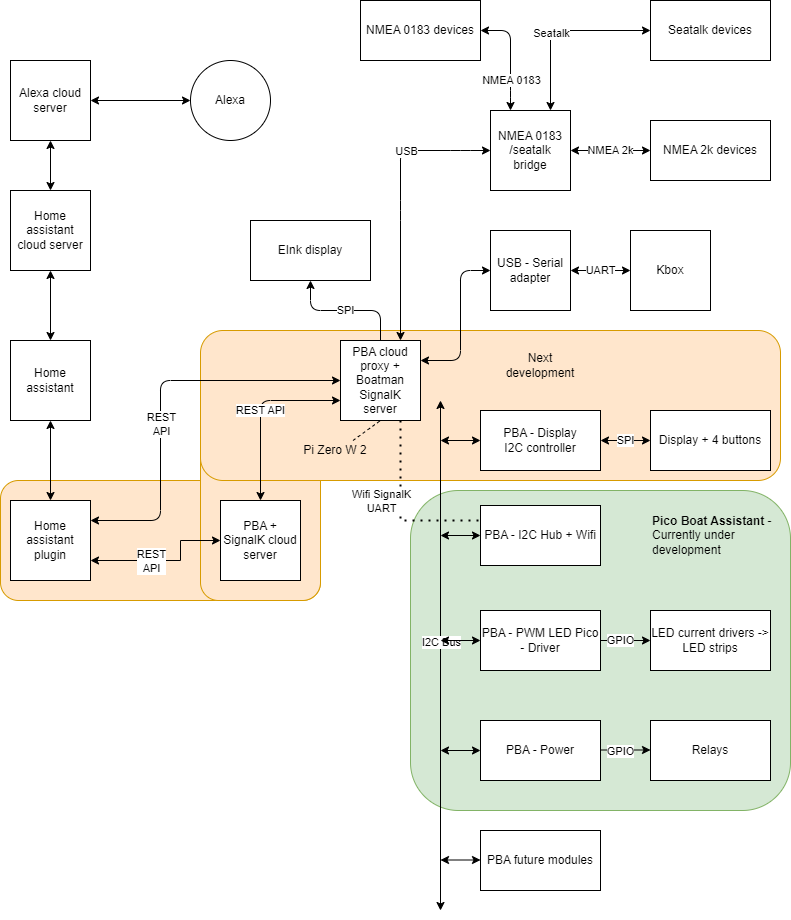

The diagram above was exported from draw.io. Its source (the exported page's mxGraphModel, read from the mxfile embedded in the PNG):
<mxGraphModel dx="1434" dy="788" grid="1" gridSize="10" guides="1" tooltips="1" connect="1" arrows="1" fold="1" page="1" pageScale="1" pageWidth="827" pageHeight="1169" math="0" shadow="0">
  <root>
    <mxCell id="0" />
    <mxCell id="1" parent="0" />
    <mxCell id="5zf6amEVNjZHoph68Fwm-10" value="" style="rounded=1;whiteSpace=wrap;html=1;fillColor=#ffe6cc;strokeColor=#d79b00;" vertex="1" parent="1">
      <mxGeometry x="10" y="530" width="320" height="120" as="geometry" />
    </mxCell>
    <mxCell id="5zf6amEVNjZHoph68Fwm-9" value="" style="rounded=1;whiteSpace=wrap;html=1;fillColor=#ffe6cc;strokeColor=#d79b00;" vertex="1" parent="1">
      <mxGeometry x="210" y="490" width="120" height="160" as="geometry" />
    </mxCell>
    <mxCell id="5zf6amEVNjZHoph68Fwm-7" value="" style="rounded=1;whiteSpace=wrap;html=1;fillColor=#ffe6cc;strokeColor=#d79b00;" vertex="1" parent="1">
      <mxGeometry x="210" y="380" width="580" height="150" as="geometry" />
    </mxCell>
    <mxCell id="5zf6amEVNjZHoph68Fwm-5" value="" style="rounded=1;whiteSpace=wrap;html=1;fillColor=#d5e8d4;strokeColor=#82b366;" vertex="1" parent="1">
      <mxGeometry x="420" y="540" width="380" height="320" as="geometry" />
    </mxCell>
    <mxCell id="ieaYn0D7zUeIpF_2Aktw-1" value="Home assistant" style="whiteSpace=wrap;html=1;aspect=fixed;" parent="1" vertex="1">
      <mxGeometry x="20" y="390" width="80" height="80" as="geometry" />
    </mxCell>
    <mxCell id="ieaYn0D7zUeIpF_2Aktw-3" value="" style="endArrow=classic;html=1;exitX=1;exitY=0.25;exitDx=0;exitDy=0;entryX=0;entryY=0.5;entryDx=0;entryDy=0;startArrow=classic;startFill=1;" parent="1" source="ZTebUXOOMyo2_zMrsCsY-7" target="CFNMER1PTTZcxu3NrOH2-3" edge="1">
      <mxGeometry width="50" height="50" relative="1" as="geometry">
        <mxPoint x="240" y="460" as="sourcePoint" />
        <mxPoint x="230" y="430" as="targetPoint" />
        <Array as="points">
          <mxPoint x="170" y="570" />
          <mxPoint x="170" y="430" />
        </Array>
      </mxGeometry>
    </mxCell>
    <mxCell id="ieaYn0D7zUeIpF_2Aktw-4" value="REST&lt;br&gt;API" style="edgeLabel;html=1;align=center;verticalAlign=middle;resizable=0;points=[];" parent="ieaYn0D7zUeIpF_2Aktw-3" vertex="1" connectable="0">
      <mxGeometry x="-0.3273" y="1" relative="1" as="geometry">
        <mxPoint x="1" y="-36" as="offset" />
      </mxGeometry>
    </mxCell>
    <mxCell id="ieaYn0D7zUeIpF_2Aktw-5" value="PBA - Display&lt;br&gt;I2C controller" style="rounded=0;whiteSpace=wrap;html=1;" parent="1" vertex="1">
      <mxGeometry x="490" y="460" width="120" height="60" as="geometry" />
    </mxCell>
    <mxCell id="ieaYn0D7zUeIpF_2Aktw-6" value="PBA - PWM LED Pico - Driver" style="rounded=0;whiteSpace=wrap;html=1;" parent="1" vertex="1">
      <mxGeometry x="490" y="660" width="120" height="60" as="geometry" />
    </mxCell>
    <mxCell id="ieaYn0D7zUeIpF_2Aktw-7" value="PBA - Power" style="rounded=0;whiteSpace=wrap;html=1;" parent="1" vertex="1">
      <mxGeometry x="490" y="770" width="120" height="60" as="geometry" />
    </mxCell>
    <mxCell id="ieaYn0D7zUeIpF_2Aktw-8" value="" style="endArrow=classic;startArrow=classic;html=1;" parent="1" target="ieaYn0D7zUeIpF_2Aktw-5" edge="1">
      <mxGeometry width="50" height="50" relative="1" as="geometry">
        <mxPoint x="450" y="490" as="sourcePoint" />
        <mxPoint x="450" y="470" as="targetPoint" />
      </mxGeometry>
    </mxCell>
    <mxCell id="ieaYn0D7zUeIpF_2Aktw-9" value="" style="endArrow=classic;startArrow=classic;html=1;fontFamily=Helvetica;fontSize=11;fontColor=#000000;align=center;strokeColor=#000000;" parent="1" edge="1">
      <mxGeometry width="50" height="50" relative="1" as="geometry">
        <mxPoint x="450" y="960" as="sourcePoint" />
        <mxPoint x="450" y="450" as="targetPoint" />
      </mxGeometry>
    </mxCell>
    <mxCell id="ieaYn0D7zUeIpF_2Aktw-13" value="I2C Bus" style="edgeLabel;html=1;align=center;verticalAlign=middle;resizable=0;points=[];" parent="ieaYn0D7zUeIpF_2Aktw-9" vertex="1" connectable="0">
      <mxGeometry x="0.0878" y="-4" relative="1" as="geometry">
        <mxPoint x="-4" y="8" as="offset" />
      </mxGeometry>
    </mxCell>
    <mxCell id="ieaYn0D7zUeIpF_2Aktw-10" value="" style="endArrow=classic;startArrow=classic;html=1;entryX=0;entryY=0.5;entryDx=0;entryDy=0;" parent="1" target="ieaYn0D7zUeIpF_2Aktw-6" edge="1">
      <mxGeometry width="50" height="50" relative="1" as="geometry">
        <mxPoint x="450" y="690" as="sourcePoint" />
        <mxPoint x="500" y="590" as="targetPoint" />
      </mxGeometry>
    </mxCell>
    <mxCell id="ieaYn0D7zUeIpF_2Aktw-11" value="" style="endArrow=classic;startArrow=classic;html=1;entryX=0;entryY=0.5;entryDx=0;entryDy=0;" parent="1" target="ieaYn0D7zUeIpF_2Aktw-7" edge="1">
      <mxGeometry width="50" height="50" relative="1" as="geometry">
        <mxPoint x="450" y="800" as="sourcePoint" />
        <mxPoint x="490" y="710" as="targetPoint" />
      </mxGeometry>
    </mxCell>
    <mxCell id="ieaYn0D7zUeIpF_2Aktw-14" value="PBA + SignalK cloud server" style="whiteSpace=wrap;html=1;aspect=fixed;" parent="1" vertex="1">
      <mxGeometry x="230" y="550" width="80" height="80" as="geometry" />
    </mxCell>
    <mxCell id="ieaYn0D7zUeIpF_2Aktw-15" value="REST API" style="endArrow=classic;startArrow=classic;html=1;entryX=0;entryY=0.75;entryDx=0;entryDy=0;exitX=0.5;exitY=0;exitDx=0;exitDy=0;" parent="1" source="ieaYn0D7zUeIpF_2Aktw-14" target="CFNMER1PTTZcxu3NrOH2-3" edge="1">
      <mxGeometry width="50" height="50" relative="1" as="geometry">
        <mxPoint x="340" y="530" as="sourcePoint" />
        <mxPoint x="270" y="470" as="targetPoint" />
        <Array as="points">
          <mxPoint x="270" y="450" />
        </Array>
      </mxGeometry>
    </mxCell>
    <mxCell id="ieaYn0D7zUeIpF_2Aktw-20" value="Display + 4 buttons" style="rounded=0;whiteSpace=wrap;html=1;" parent="1" vertex="1">
      <mxGeometry x="660" y="460" width="120" height="60" as="geometry" />
    </mxCell>
    <mxCell id="ieaYn0D7zUeIpF_2Aktw-21" value="EInk display" style="rounded=0;whiteSpace=wrap;html=1;" parent="1" vertex="1">
      <mxGeometry x="260" y="270" width="120" height="60" as="geometry" />
    </mxCell>
    <mxCell id="ieaYn0D7zUeIpF_2Aktw-22" value="SPI" style="endArrow=classic;html=1;entryX=0.5;entryY=1;entryDx=0;entryDy=0;exitX=0.5;exitY=0;exitDx=0;exitDy=0;" parent="1" source="CFNMER1PTTZcxu3NrOH2-3" target="ieaYn0D7zUeIpF_2Aktw-21" edge="1">
      <mxGeometry width="50" height="50" relative="1" as="geometry">
        <mxPoint x="350" y="410" as="sourcePoint" />
        <mxPoint x="400" y="360" as="targetPoint" />
        <Array as="points">
          <mxPoint x="390" y="360" />
          <mxPoint x="320" y="360" />
        </Array>
      </mxGeometry>
    </mxCell>
    <mxCell id="ieaYn0D7zUeIpF_2Aktw-23" value="SPI" style="endArrow=classic;html=1;exitX=1;exitY=0.5;exitDx=0;exitDy=0;entryX=0;entryY=0.5;entryDx=0;entryDy=0;startArrow=classic;startFill=1;" parent="1" source="ieaYn0D7zUeIpF_2Aktw-5" target="ieaYn0D7zUeIpF_2Aktw-20" edge="1">
      <mxGeometry width="50" height="50" relative="1" as="geometry">
        <mxPoint x="600" y="520" as="sourcePoint" />
        <mxPoint x="650" y="470" as="targetPoint" />
      </mxGeometry>
    </mxCell>
    <mxCell id="ieaYn0D7zUeIpF_2Aktw-24" value="LED current drivers -&amp;gt; LED strips" style="rounded=0;whiteSpace=wrap;html=1;" parent="1" vertex="1">
      <mxGeometry x="660" y="660" width="120" height="60" as="geometry" />
    </mxCell>
    <mxCell id="ieaYn0D7zUeIpF_2Aktw-25" value="GPIO" style="endArrow=classic;html=1;exitX=1;exitY=0.5;exitDx=0;exitDy=0;entryX=0;entryY=0.5;entryDx=0;entryDy=0;" parent="1" source="ieaYn0D7zUeIpF_2Aktw-6" target="ieaYn0D7zUeIpF_2Aktw-24" edge="1">
      <mxGeometry x="-0.2" width="50" height="50" relative="1" as="geometry">
        <mxPoint x="610" y="680" as="sourcePoint" />
        <mxPoint x="660" y="630" as="targetPoint" />
        <mxPoint as="offset" />
      </mxGeometry>
    </mxCell>
    <mxCell id="ieaYn0D7zUeIpF_2Aktw-27" value="USB - Serial adapter" style="whiteSpace=wrap;html=1;aspect=fixed;" parent="1" vertex="1">
      <mxGeometry x="500" y="280" width="80" height="80" as="geometry" />
    </mxCell>
    <mxCell id="ieaYn0D7zUeIpF_2Aktw-28" value="" style="endArrow=classic;startArrow=classic;html=1;exitX=1;exitY=0.25;exitDx=0;exitDy=0;entryX=0;entryY=0.5;entryDx=0;entryDy=0;" parent="1" source="CFNMER1PTTZcxu3NrOH2-3" target="ieaYn0D7zUeIpF_2Aktw-27" edge="1">
      <mxGeometry width="50" height="50" relative="1" as="geometry">
        <mxPoint x="290" y="390" as="sourcePoint" />
        <mxPoint x="500" y="360" as="targetPoint" />
        <Array as="points">
          <mxPoint x="470" y="410" />
          <mxPoint x="470" y="320" />
        </Array>
      </mxGeometry>
    </mxCell>
    <mxCell id="ieaYn0D7zUeIpF_2Aktw-29" value="Kbox" style="whiteSpace=wrap;html=1;aspect=fixed;" parent="1" vertex="1">
      <mxGeometry x="640" y="280" width="80" height="80" as="geometry" />
    </mxCell>
    <mxCell id="ieaYn0D7zUeIpF_2Aktw-30" value="UART" style="endArrow=classic;startArrow=classic;html=1;exitX=1;exitY=0.5;exitDx=0;exitDy=0;entryX=0;entryY=0.5;entryDx=0;entryDy=0;" parent="1" source="ieaYn0D7zUeIpF_2Aktw-27" target="ieaYn0D7zUeIpF_2Aktw-29" edge="1">
      <mxGeometry width="50" height="50" relative="1" as="geometry">
        <mxPoint x="600" y="240" as="sourcePoint" />
        <mxPoint x="650" y="190" as="targetPoint" />
      </mxGeometry>
    </mxCell>
    <mxCell id="ieaYn0D7zUeIpF_2Aktw-31" value="NMEA 0183 /seatalk bridge" style="whiteSpace=wrap;html=1;aspect=fixed;" parent="1" vertex="1">
      <mxGeometry x="500" y="160" width="80" height="80" as="geometry" />
    </mxCell>
    <mxCell id="ieaYn0D7zUeIpF_2Aktw-32" value="USB" style="endArrow=classic;startArrow=classic;html=1;exitX=0.75;exitY=0;exitDx=0;exitDy=0;entryX=0;entryY=0.5;entryDx=0;entryDy=0;" parent="1" source="CFNMER1PTTZcxu3NrOH2-3" target="ieaYn0D7zUeIpF_2Aktw-31" edge="1">
      <mxGeometry x="0.4" width="50" height="50" relative="1" as="geometry">
        <mxPoint x="270" y="390" as="sourcePoint" />
        <mxPoint x="370" y="170" as="targetPoint" />
        <Array as="points">
          <mxPoint x="410" y="260" />
          <mxPoint x="410" y="200" />
          <mxPoint x="470" y="200" />
        </Array>
        <mxPoint y="1" as="offset" />
      </mxGeometry>
    </mxCell>
    <mxCell id="ieaYn0D7zUeIpF_2Aktw-36" value="" style="edgeStyle=orthogonalEdgeStyle;rounded=0;orthogonalLoop=1;jettySize=auto;html=1;startArrow=classic;startFill=1;entryX=0.75;entryY=0;entryDx=0;entryDy=0;" parent="1" source="ieaYn0D7zUeIpF_2Aktw-48" target="ieaYn0D7zUeIpF_2Aktw-31" edge="1">
      <mxGeometry relative="1" as="geometry" />
    </mxCell>
    <mxCell id="ieaYn0D7zUeIpF_2Aktw-49" value="Seatalk" style="edgeLabel;html=1;align=center;verticalAlign=middle;resizable=0;points=[];" parent="ieaYn0D7zUeIpF_2Aktw-36" vertex="1" connectable="0">
      <mxGeometry x="0.1379" relative="1" as="geometry">
        <mxPoint as="offset" />
      </mxGeometry>
    </mxCell>
    <mxCell id="ieaYn0D7zUeIpF_2Aktw-33" value="NMEA 0183 devices" style="rounded=0;whiteSpace=wrap;html=1;" parent="1" vertex="1">
      <mxGeometry x="370" y="50" width="120" height="60" as="geometry" />
    </mxCell>
    <mxCell id="ieaYn0D7zUeIpF_2Aktw-34" value="NMEA 2k devices" style="rounded=0;whiteSpace=wrap;html=1;" parent="1" vertex="1">
      <mxGeometry x="660" y="170" width="120" height="60" as="geometry" />
    </mxCell>
    <mxCell id="ieaYn0D7zUeIpF_2Aktw-35" value="" style="endArrow=classic;startArrow=classic;html=1;exitX=0.25;exitY=0;exitDx=0;exitDy=0;entryX=1;entryY=0.5;entryDx=0;entryDy=0;" parent="1" source="ieaYn0D7zUeIpF_2Aktw-31" target="ieaYn0D7zUeIpF_2Aktw-33" edge="1">
      <mxGeometry width="50" height="50" relative="1" as="geometry">
        <mxPoint x="690" y="140" as="sourcePoint" />
        <mxPoint x="740" y="90" as="targetPoint" />
        <Array as="points">
          <mxPoint x="520" y="140" />
          <mxPoint x="520" y="80" />
        </Array>
      </mxGeometry>
    </mxCell>
    <mxCell id="ieaYn0D7zUeIpF_2Aktw-37" value="NMEA 0183" style="edgeLabel;html=1;align=center;verticalAlign=middle;resizable=0;points=[];" parent="ieaYn0D7zUeIpF_2Aktw-35" vertex="1" connectable="0">
      <mxGeometry x="-0.52" y="-1" relative="1" as="geometry">
        <mxPoint x="-1" y="-4.12" as="offset" />
      </mxGeometry>
    </mxCell>
    <mxCell id="ieaYn0D7zUeIpF_2Aktw-38" value="NMEA 2k" style="endArrow=classic;startArrow=classic;html=1;entryX=1;entryY=0.5;entryDx=0;entryDy=0;" parent="1" source="ieaYn0D7zUeIpF_2Aktw-34" target="ieaYn0D7zUeIpF_2Aktw-31" edge="1">
      <mxGeometry width="50" height="50" relative="1" as="geometry">
        <mxPoint x="690" y="280" as="sourcePoint" />
        <mxPoint x="690" y="300.71067811865476" as="targetPoint" />
      </mxGeometry>
    </mxCell>
    <mxCell id="ieaYn0D7zUeIpF_2Aktw-39" value="Alexa" style="ellipse;whiteSpace=wrap;html=1;aspect=fixed;" parent="1" vertex="1">
      <mxGeometry x="200" y="110" width="80" height="80" as="geometry" />
    </mxCell>
    <mxCell id="ieaYn0D7zUeIpF_2Aktw-43" value="Home assistant cloud server" style="whiteSpace=wrap;html=1;aspect=fixed;" parent="1" vertex="1">
      <mxGeometry x="20" y="240" width="80" height="80" as="geometry" />
    </mxCell>
    <mxCell id="ieaYn0D7zUeIpF_2Aktw-44" value="Alexa cloud server" style="whiteSpace=wrap;html=1;aspect=fixed;" parent="1" vertex="1">
      <mxGeometry x="20" y="110" width="80" height="80" as="geometry" />
    </mxCell>
    <mxCell id="ieaYn0D7zUeIpF_2Aktw-45" value="" style="endArrow=classic;startArrow=classic;html=1;exitX=1;exitY=0.5;exitDx=0;exitDy=0;entryX=0;entryY=0.5;entryDx=0;entryDy=0;" parent="1" source="ieaYn0D7zUeIpF_2Aktw-44" target="ieaYn0D7zUeIpF_2Aktw-39" edge="1">
      <mxGeometry width="50" height="50" relative="1" as="geometry">
        <mxPoint x="180" y="180" as="sourcePoint" />
        <mxPoint x="230" y="130" as="targetPoint" />
      </mxGeometry>
    </mxCell>
    <mxCell id="ieaYn0D7zUeIpF_2Aktw-46" value="" style="endArrow=classic;startArrow=classic;html=1;exitX=0.5;exitY=0;exitDx=0;exitDy=0;entryX=0.5;entryY=1;entryDx=0;entryDy=0;" parent="1" source="ieaYn0D7zUeIpF_2Aktw-43" target="ieaYn0D7zUeIpF_2Aktw-44" edge="1">
      <mxGeometry width="50" height="50" relative="1" as="geometry">
        <mxPoint x="140" y="270" as="sourcePoint" />
        <mxPoint x="190" y="220" as="targetPoint" />
      </mxGeometry>
    </mxCell>
    <mxCell id="ieaYn0D7zUeIpF_2Aktw-48" value="Seatalk devices" style="rounded=0;whiteSpace=wrap;html=1;" parent="1" vertex="1">
      <mxGeometry x="660" y="50" width="120" height="60" as="geometry" />
    </mxCell>
    <mxCell id="CFNMER1PTTZcxu3NrOH2-2" value="" style="endArrow=classic;startArrow=classic;html=1;rounded=0;exitX=0.5;exitY=0;exitDx=0;exitDy=0;entryX=0.5;entryY=1;entryDx=0;entryDy=0;" parent="1" source="ieaYn0D7zUeIpF_2Aktw-1" target="ieaYn0D7zUeIpF_2Aktw-43" edge="1">
      <mxGeometry width="50" height="50" relative="1" as="geometry">
        <mxPoint x="100" y="380" as="sourcePoint" />
        <mxPoint x="150" y="330" as="targetPoint" />
      </mxGeometry>
    </mxCell>
    <mxCell id="CFNMER1PTTZcxu3NrOH2-3" value="PBA cloud proxy + Boatman SignalK server" style="whiteSpace=wrap;html=1;aspect=fixed;" parent="1" vertex="1">
      <mxGeometry x="350" y="390" width="80" height="80" as="geometry" />
    </mxCell>
    <mxCell id="CFNMER1PTTZcxu3NrOH2-5" value="Pi Zero W 2" style="text;html=1;strokeColor=none;fillColor=none;align=center;verticalAlign=middle;whiteSpace=wrap;rounded=0;" parent="1" vertex="1">
      <mxGeometry x="310" y="490" width="70" height="20" as="geometry" />
    </mxCell>
    <mxCell id="CFNMER1PTTZcxu3NrOH2-6" value="" style="endArrow=none;dashed=1;html=1;rounded=0;entryX=0.5;entryY=1;entryDx=0;entryDy=0;exitX=0.75;exitY=0;exitDx=0;exitDy=0;" parent="1" source="CFNMER1PTTZcxu3NrOH2-5" target="CFNMER1PTTZcxu3NrOH2-3" edge="1">
      <mxGeometry width="50" height="50" relative="1" as="geometry">
        <mxPoint x="380" y="490" as="sourcePoint" />
        <mxPoint x="390" y="590" as="targetPoint" />
      </mxGeometry>
    </mxCell>
    <mxCell id="ZTebUXOOMyo2_zMrsCsY-1" value="PBA - I2C Hub + Wifi" style="rounded=0;whiteSpace=wrap;html=1;" parent="1" vertex="1">
      <mxGeometry x="490" y="555" width="120" height="60" as="geometry" />
    </mxCell>
    <mxCell id="ZTebUXOOMyo2_zMrsCsY-2" value="" style="endArrow=classic;startArrow=classic;html=1;rounded=0;entryX=0;entryY=0.5;entryDx=0;entryDy=0;" parent="1" target="ZTebUXOOMyo2_zMrsCsY-1" edge="1">
      <mxGeometry width="50" height="50" relative="1" as="geometry">
        <mxPoint x="450" y="585" as="sourcePoint" />
        <mxPoint x="400" y="660" as="targetPoint" />
      </mxGeometry>
    </mxCell>
    <mxCell id="ZTebUXOOMyo2_zMrsCsY-3" value="" style="endArrow=none;dashed=1;html=1;dashPattern=1 3;strokeWidth=2;rounded=0;entryX=0;entryY=0.25;entryDx=0;entryDy=0;exitX=0.75;exitY=1;exitDx=0;exitDy=0;" parent="1" source="CFNMER1PTTZcxu3NrOH2-3" target="ZTebUXOOMyo2_zMrsCsY-1" edge="1">
      <mxGeometry width="50" height="50" relative="1" as="geometry">
        <mxPoint x="240" y="780" as="sourcePoint" />
        <mxPoint x="290" y="730" as="targetPoint" />
        <Array as="points">
          <mxPoint x="410" y="570" />
        </Array>
      </mxGeometry>
    </mxCell>
    <mxCell id="ZTebUXOOMyo2_zMrsCsY-4" value="Wifi SignalK&lt;br&gt;UART" style="edgeLabel;html=1;align=center;verticalAlign=middle;resizable=0;points=[];" parent="ZTebUXOOMyo2_zMrsCsY-3" vertex="1" connectable="0">
      <mxGeometry x="0.3444" y="-3" relative="1" as="geometry">
        <mxPoint x="-41" y="-23" as="offset" />
      </mxGeometry>
    </mxCell>
    <mxCell id="ZTebUXOOMyo2_zMrsCsY-8" value="" style="endArrow=classic;startArrow=classic;html=1;rounded=0;exitX=0.5;exitY=1;exitDx=0;exitDy=0;entryX=0.5;entryY=0;entryDx=0;entryDy=0;" parent="1" source="ieaYn0D7zUeIpF_2Aktw-1" target="ZTebUXOOMyo2_zMrsCsY-7" edge="1">
      <mxGeometry width="50" height="50" relative="1" as="geometry">
        <mxPoint x="120" y="390" as="sourcePoint" />
        <mxPoint x="125" y="480" as="targetPoint" />
      </mxGeometry>
    </mxCell>
    <mxCell id="ZTebUXOOMyo2_zMrsCsY-7" value="Home assistant&lt;br&gt;plugin" style="whiteSpace=wrap;html=1;aspect=fixed;" parent="1" vertex="1">
      <mxGeometry x="20" y="550" width="80" height="80" as="geometry" />
    </mxCell>
    <mxCell id="ZTebUXOOMyo2_zMrsCsY-11" value="" style="endArrow=classic;startArrow=classic;html=1;rounded=0;entryX=0;entryY=0.5;entryDx=0;entryDy=0;exitX=1;exitY=0.75;exitDx=0;exitDy=0;" parent="1" source="ZTebUXOOMyo2_zMrsCsY-7" target="ieaYn0D7zUeIpF_2Aktw-14" edge="1">
      <mxGeometry width="50" height="50" relative="1" as="geometry">
        <mxPoint x="80" y="730" as="sourcePoint" />
        <mxPoint x="130" y="680" as="targetPoint" />
        <Array as="points">
          <mxPoint x="190" y="610" />
          <mxPoint x="190" y="590" />
        </Array>
      </mxGeometry>
    </mxCell>
    <mxCell id="ZTebUXOOMyo2_zMrsCsY-12" value="REST&lt;br&gt;API" style="edgeLabel;html=1;align=center;verticalAlign=middle;resizable=0;points=[];" parent="ZTebUXOOMyo2_zMrsCsY-11" vertex="1" connectable="0">
      <mxGeometry x="0.0267" relative="1" as="geometry">
        <mxPoint x="-17" as="offset" />
      </mxGeometry>
    </mxCell>
    <mxCell id="5zf6amEVNjZHoph68Fwm-1" value="PBA future modules" style="rounded=0;whiteSpace=wrap;html=1;" vertex="1" parent="1">
      <mxGeometry x="490" y="880" width="120" height="60" as="geometry" />
    </mxCell>
    <mxCell id="5zf6amEVNjZHoph68Fwm-2" value="" style="endArrow=classic;startArrow=classic;html=1;entryX=0;entryY=0.5;entryDx=0;entryDy=0;" edge="1" parent="1">
      <mxGeometry width="50" height="50" relative="1" as="geometry">
        <mxPoint x="450" y="909.5" as="sourcePoint" />
        <mxPoint x="490" y="909.5" as="targetPoint" />
      </mxGeometry>
    </mxCell>
    <mxCell id="5zf6amEVNjZHoph68Fwm-3" value="Relays" style="rounded=0;whiteSpace=wrap;html=1;" vertex="1" parent="1">
      <mxGeometry x="660" y="770" width="120" height="60" as="geometry" />
    </mxCell>
    <mxCell id="5zf6amEVNjZHoph68Fwm-4" value="GPIO" style="endArrow=classic;html=1;exitX=1;exitY=0.5;exitDx=0;exitDy=0;entryX=0;entryY=0.5;entryDx=0;entryDy=0;" edge="1" parent="1">
      <mxGeometry x="-0.2" width="50" height="50" relative="1" as="geometry">
        <mxPoint x="610" y="799.5" as="sourcePoint" />
        <mxPoint x="660" y="799.5" as="targetPoint" />
        <mxPoint y="1" as="offset" />
      </mxGeometry>
    </mxCell>
    <mxCell id="5zf6amEVNjZHoph68Fwm-6" value="&lt;b&gt;Pico Boat Assistant&lt;/b&gt; -&amp;nbsp;&lt;br&gt;Currently under development" style="text;html=1;strokeColor=none;fillColor=none;align=left;verticalAlign=middle;whiteSpace=wrap;rounded=0;" vertex="1" parent="1">
      <mxGeometry x="660" y="570" width="130" height="30" as="geometry" />
    </mxCell>
    <mxCell id="5zf6amEVNjZHoph68Fwm-8" value="Next development" style="text;html=1;strokeColor=none;fillColor=none;align=center;verticalAlign=middle;whiteSpace=wrap;rounded=0;" vertex="1" parent="1">
      <mxGeometry x="520" y="400" width="60" height="30" as="geometry" />
    </mxCell>
  </root>
</mxGraphModel>